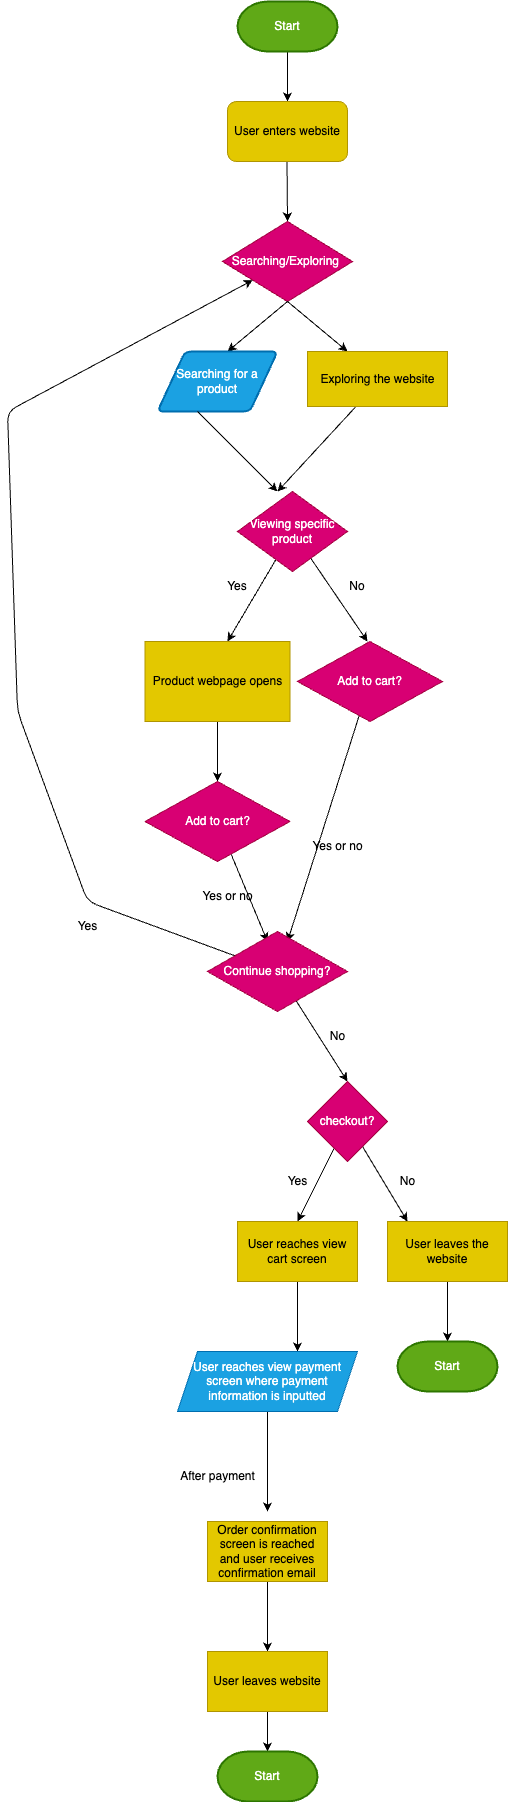

The diagram above was exported from draw.io. Its source (the exported page's mxGraphModel, read from the mxfile embedded in the PNG):
<mxGraphModel dx="766" dy="1502" grid="1" gridSize="10" guides="1" tooltips="1" connect="1" arrows="1" fold="1" page="1" pageScale="1" pageWidth="850" pageHeight="1100" math="0" shadow="0">
  <root>
    <mxCell id="0" />
    <mxCell id="1" parent="0" />
    <mxCell id="3" value="" style="endArrow=classic;html=1;" edge="1" parent="1">
      <mxGeometry width="50" height="50" relative="1" as="geometry">
        <mxPoint x="309.5" y="130" as="sourcePoint" />
        <mxPoint x="310" y="190" as="targetPoint" />
      </mxGeometry>
    </mxCell>
    <mxCell id="22" style="edgeStyle=none;html=1;entryX=0.5;entryY=0;entryDx=0;entryDy=0;" edge="1" parent="1" source="4" target="21">
      <mxGeometry relative="1" as="geometry" />
    </mxCell>
    <mxCell id="4" value="Start" style="strokeWidth=2;html=1;shape=mxgraph.flowchart.terminator;whiteSpace=wrap;fillColor=#60a917;fontColor=#ffffff;strokeColor=#2D7600;" vertex="1" parent="1">
      <mxGeometry x="260" y="-30" width="100" height="50" as="geometry" />
    </mxCell>
    <mxCell id="6" value="Searching/Exploring&amp;nbsp;" style="rhombus;whiteSpace=wrap;html=1;fillColor=#d80073;fontColor=#ffffff;strokeColor=#A50040;" vertex="1" parent="1">
      <mxGeometry x="245" y="190" width="130" height="80" as="geometry" />
    </mxCell>
    <mxCell id="7" value="" style="endArrow=classic;html=1;" edge="1" parent="1">
      <mxGeometry width="50" height="50" relative="1" as="geometry">
        <mxPoint x="310" y="270" as="sourcePoint" />
        <mxPoint x="370" y="320" as="targetPoint" />
      </mxGeometry>
    </mxCell>
    <mxCell id="8" value="" style="endArrow=classic;html=1;" edge="1" parent="1">
      <mxGeometry width="50" height="50" relative="1" as="geometry">
        <mxPoint x="310" y="270" as="sourcePoint" />
        <mxPoint x="250" y="320" as="targetPoint" />
      </mxGeometry>
    </mxCell>
    <mxCell id="10" value="Searching for a product" style="shape=parallelogram;html=1;strokeWidth=2;perimeter=parallelogramPerimeter;whiteSpace=wrap;rounded=1;arcSize=12;size=0.23;fillColor=#1ba1e2;fontColor=#ffffff;strokeColor=#006EAF;" vertex="1" parent="1">
      <mxGeometry x="180" y="320" width="120" height="60" as="geometry" />
    </mxCell>
    <mxCell id="11" value="Exploring the website" style="html=1;dashed=0;whitespace=wrap;fillColor=#e3c800;fontColor=#000000;strokeColor=#B09500;" vertex="1" parent="1">
      <mxGeometry x="330" y="320" width="140" height="55" as="geometry" />
    </mxCell>
    <mxCell id="12" value="" style="endArrow=classic;html=1;" edge="1" parent="1">
      <mxGeometry width="50" height="50" relative="1" as="geometry">
        <mxPoint x="220" y="380" as="sourcePoint" />
        <mxPoint x="300" y="460" as="targetPoint" />
      </mxGeometry>
    </mxCell>
    <mxCell id="13" value="" style="endArrow=classic;html=1;exitX=0.343;exitY=1.009;exitDx=0;exitDy=0;exitPerimeter=0;" edge="1" parent="1" source="11">
      <mxGeometry width="50" height="50" relative="1" as="geometry">
        <mxPoint x="390" y="425" as="sourcePoint" />
        <mxPoint x="300" y="460" as="targetPoint" />
      </mxGeometry>
    </mxCell>
    <mxCell id="15" style="edgeStyle=none;html=1;" edge="1" parent="1" source="14">
      <mxGeometry relative="1" as="geometry">
        <mxPoint x="250" y="610" as="targetPoint" />
      </mxGeometry>
    </mxCell>
    <mxCell id="16" style="edgeStyle=none;html=1;" edge="1" parent="1" source="14">
      <mxGeometry relative="1" as="geometry">
        <mxPoint x="390" y="610" as="targetPoint" />
      </mxGeometry>
    </mxCell>
    <mxCell id="14" value="Viewing specific product" style="rhombus;whiteSpace=wrap;html=1;fillColor=#d80073;fontColor=#ffffff;strokeColor=#A50040;" vertex="1" parent="1">
      <mxGeometry x="260" y="460" width="110" height="80" as="geometry" />
    </mxCell>
    <mxCell id="19" value="Yes" style="text;strokeColor=none;align=center;fillColor=none;html=1;verticalAlign=middle;whiteSpace=wrap;rounded=0;" vertex="1" parent="1">
      <mxGeometry x="230" y="540" width="60" height="30" as="geometry" />
    </mxCell>
    <mxCell id="20" value="No" style="text;strokeColor=none;align=center;fillColor=none;html=1;verticalAlign=middle;whiteSpace=wrap;rounded=0;" vertex="1" parent="1">
      <mxGeometry x="350" y="540" width="60" height="30" as="geometry" />
    </mxCell>
    <mxCell id="21" value="User enters website" style="rounded=1;whiteSpace=wrap;html=1;fillColor=#e3c800;fontColor=#000000;strokeColor=#B09500;" vertex="1" parent="1">
      <mxGeometry x="250" y="70" width="120" height="60" as="geometry" />
    </mxCell>
    <mxCell id="28" style="edgeStyle=none;html=1;" edge="1" parent="1" source="23">
      <mxGeometry relative="1" as="geometry">
        <mxPoint x="310" y="910" as="targetPoint" />
      </mxGeometry>
    </mxCell>
    <mxCell id="23" value="Add to cart?" style="rhombus;whiteSpace=wrap;html=1;fillColor=#d80073;fontColor=#ffffff;strokeColor=#A50040;" vertex="1" parent="1">
      <mxGeometry x="320" y="610" width="145" height="80" as="geometry" />
    </mxCell>
    <mxCell id="26" style="edgeStyle=none;html=1;entryX=0.5;entryY=0;entryDx=0;entryDy=0;" edge="1" parent="1" source="24" target="25">
      <mxGeometry relative="1" as="geometry" />
    </mxCell>
    <mxCell id="24" value="Product webpage opens" style="rectangle;whiteSpace=wrap;html=1;fillColor=#e3c800;fontColor=#000000;strokeColor=#B09500;" vertex="1" parent="1">
      <mxGeometry x="167.5" y="610" width="145" height="80" as="geometry" />
    </mxCell>
    <mxCell id="27" style="edgeStyle=none;html=1;" edge="1" parent="1" source="25">
      <mxGeometry relative="1" as="geometry">
        <mxPoint x="290" y="910" as="targetPoint" />
      </mxGeometry>
    </mxCell>
    <mxCell id="25" value="Add to cart?" style="rhombus;whiteSpace=wrap;html=1;fillColor=#d80073;fontColor=#ffffff;strokeColor=#A50040;" vertex="1" parent="1">
      <mxGeometry x="167.5" y="750" width="145" height="80" as="geometry" />
    </mxCell>
    <mxCell id="32" value="Yes or no" style="text;html=1;align=center;verticalAlign=middle;resizable=0;points=[];autosize=1;strokeColor=none;fillColor=none;" vertex="1" parent="1">
      <mxGeometry x="325" y="800" width="70" height="30" as="geometry" />
    </mxCell>
    <mxCell id="33" value="Yes or no" style="text;html=1;align=center;verticalAlign=middle;resizable=0;points=[];autosize=1;strokeColor=none;fillColor=none;" vertex="1" parent="1">
      <mxGeometry x="215" y="850" width="70" height="30" as="geometry" />
    </mxCell>
    <mxCell id="35" style="edgeStyle=none;html=1;" edge="1" parent="1" source="34" target="6">
      <mxGeometry relative="1" as="geometry">
        <mxPoint x="160" y="250" as="targetPoint" />
        <Array as="points">
          <mxPoint x="110" y="870" />
          <mxPoint x="40" y="680" />
          <mxPoint x="30" y="380" />
        </Array>
      </mxGeometry>
    </mxCell>
    <mxCell id="37" style="edgeStyle=none;html=1;" edge="1" parent="1" source="34">
      <mxGeometry relative="1" as="geometry">
        <mxPoint x="370" y="1050" as="targetPoint" />
      </mxGeometry>
    </mxCell>
    <mxCell id="34" value="Continue shopping?" style="rhombus;whiteSpace=wrap;html=1;fillColor=#d80073;fontColor=#ffffff;strokeColor=#A50040;" vertex="1" parent="1">
      <mxGeometry x="230" y="900" width="140" height="80" as="geometry" />
    </mxCell>
    <mxCell id="36" value="Yes" style="text;html=1;align=center;verticalAlign=middle;resizable=0;points=[];autosize=1;strokeColor=none;fillColor=none;" vertex="1" parent="1">
      <mxGeometry x="90" y="880" width="40" height="30" as="geometry" />
    </mxCell>
    <mxCell id="38" value="No" style="text;html=1;align=center;verticalAlign=middle;resizable=0;points=[];autosize=1;strokeColor=none;fillColor=none;" vertex="1" parent="1">
      <mxGeometry x="340" y="990" width="40" height="30" as="geometry" />
    </mxCell>
    <mxCell id="41" style="edgeStyle=none;html=1;" edge="1" parent="1" source="40">
      <mxGeometry relative="1" as="geometry">
        <mxPoint x="320" y="1190" as="targetPoint" />
      </mxGeometry>
    </mxCell>
    <mxCell id="42" style="edgeStyle=none;html=1;" edge="1" parent="1" source="40">
      <mxGeometry relative="1" as="geometry">
        <mxPoint x="430" y="1190" as="targetPoint" />
      </mxGeometry>
    </mxCell>
    <mxCell id="40" value="checkout?" style="rhombus;whiteSpace=wrap;html=1;fillColor=#d80073;fontColor=#ffffff;strokeColor=#A50040;" vertex="1" parent="1">
      <mxGeometry x="330" y="1050" width="80" height="80" as="geometry" />
    </mxCell>
    <mxCell id="43" value="Yes" style="text;html=1;align=center;verticalAlign=middle;resizable=0;points=[];autosize=1;strokeColor=none;fillColor=none;" vertex="1" parent="1">
      <mxGeometry x="300" y="1135" width="40" height="30" as="geometry" />
    </mxCell>
    <mxCell id="44" value="No" style="text;html=1;align=center;verticalAlign=middle;resizable=0;points=[];autosize=1;strokeColor=none;fillColor=none;" vertex="1" parent="1">
      <mxGeometry x="410" y="1135" width="40" height="30" as="geometry" />
    </mxCell>
    <mxCell id="50" style="edgeStyle=none;html=1;" edge="1" parent="1" source="45">
      <mxGeometry relative="1" as="geometry">
        <mxPoint x="320" y="1320" as="targetPoint" />
      </mxGeometry>
    </mxCell>
    <mxCell id="45" value="User reaches view cart screen" style="whiteSpace=wrap;html=1;fillColor=#e3c800;fontColor=#000000;strokeColor=#B09500;" vertex="1" parent="1">
      <mxGeometry x="260" y="1190" width="120" height="60" as="geometry" />
    </mxCell>
    <mxCell id="47" style="edgeStyle=none;html=1;" edge="1" parent="1" source="46">
      <mxGeometry relative="1" as="geometry">
        <mxPoint x="470" y="1310" as="targetPoint" />
      </mxGeometry>
    </mxCell>
    <mxCell id="46" value="User leaves the website" style="whiteSpace=wrap;html=1;fillColor=#e3c800;fontColor=#000000;strokeColor=#B09500;" vertex="1" parent="1">
      <mxGeometry x="410" y="1190" width="120" height="60" as="geometry" />
    </mxCell>
    <mxCell id="48" value="Start" style="strokeWidth=2;html=1;shape=mxgraph.flowchart.terminator;whiteSpace=wrap;fillColor=#60a917;fontColor=#ffffff;strokeColor=#2D7600;" vertex="1" parent="1">
      <mxGeometry x="420" y="1310" width="100" height="50" as="geometry" />
    </mxCell>
    <mxCell id="53" style="edgeStyle=none;html=1;" edge="1" parent="1" source="52">
      <mxGeometry relative="1" as="geometry">
        <mxPoint x="290" y="1480" as="targetPoint" />
      </mxGeometry>
    </mxCell>
    <mxCell id="52" value="User reaches view payment screen where payment information is inputted" style="shape=parallelogram;perimeter=parallelogramPerimeter;whiteSpace=wrap;html=1;fixedSize=1;fillColor=#1ba1e2;fontColor=#ffffff;strokeColor=#006EAF;" vertex="1" parent="1">
      <mxGeometry x="200" y="1320" width="180" height="60" as="geometry" />
    </mxCell>
    <mxCell id="54" value="After payment" style="text;html=1;align=center;verticalAlign=middle;resizable=0;points=[];autosize=1;strokeColor=none;fillColor=none;" vertex="1" parent="1">
      <mxGeometry x="190" y="1430" width="100" height="30" as="geometry" />
    </mxCell>
    <mxCell id="56" style="edgeStyle=none;html=1;" edge="1" parent="1" source="55">
      <mxGeometry relative="1" as="geometry">
        <mxPoint x="290" y="1620" as="targetPoint" />
      </mxGeometry>
    </mxCell>
    <mxCell id="55" value="Order confirmation screen is reached and user receives confirmation email" style="whiteSpace=wrap;html=1;fillColor=#e3c800;fontColor=#000000;strokeColor=#B09500;" vertex="1" parent="1">
      <mxGeometry x="230" y="1490" width="120" height="60" as="geometry" />
    </mxCell>
    <mxCell id="58" style="edgeStyle=none;html=1;" edge="1" parent="1" source="57">
      <mxGeometry relative="1" as="geometry">
        <mxPoint x="290" y="1720" as="targetPoint" />
      </mxGeometry>
    </mxCell>
    <mxCell id="57" value="User leaves website" style="whiteSpace=wrap;html=1;fillColor=#e3c800;fontColor=#000000;strokeColor=#B09500;" vertex="1" parent="1">
      <mxGeometry x="230" y="1620" width="120" height="60" as="geometry" />
    </mxCell>
    <mxCell id="59" value="Start" style="strokeWidth=2;html=1;shape=mxgraph.flowchart.terminator;whiteSpace=wrap;fillColor=#60a917;fontColor=#ffffff;strokeColor=#2D7600;" vertex="1" parent="1">
      <mxGeometry x="240" y="1720" width="100" height="50" as="geometry" />
    </mxCell>
  </root>
</mxGraphModel>